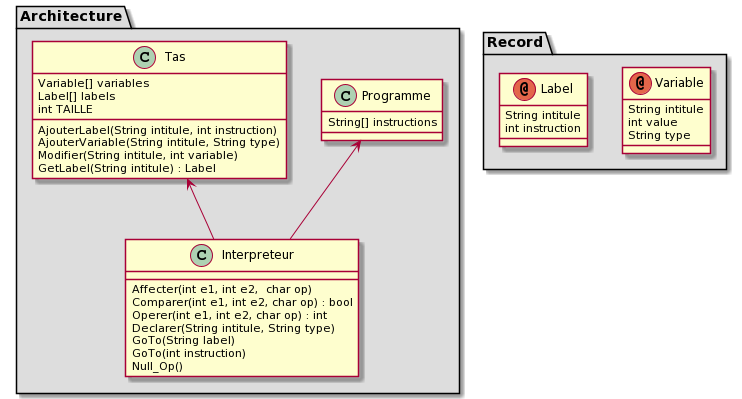

The diagram above was rendered by PlantUML. Its source (embedded in the PNG):
@startuml
package "Architecture" #DDDDDD {

class Programme {
String[] instructions
}

class Tas {
Variable[] variables
Label[] labels
int TAILLE

AjouterLabel(String intitule, int instruction) 
AjouterVariable(String intitule, String type) 
Modifier(String intitule, int variable) 
GetLabel(String intitule) : Label
}

class Interpreteur {
Affecter(int e1, int e2,  char op)
Comparer(int e1, int e2, char op) : bool
Operer(int e1, int e2, char op) : int
Declarer(String intitule, String type)
GoTo(String label)
GoTo(int instruction)
Null_Op()
}


Programme <-- Interpreteur
Tas <-- Interpreteur

}

package "Record" #DDDDDD {

annotation Variable {
String intitule
int value
String type
}

annotation Label {
String intitule
int instruction
}

}
@enduml